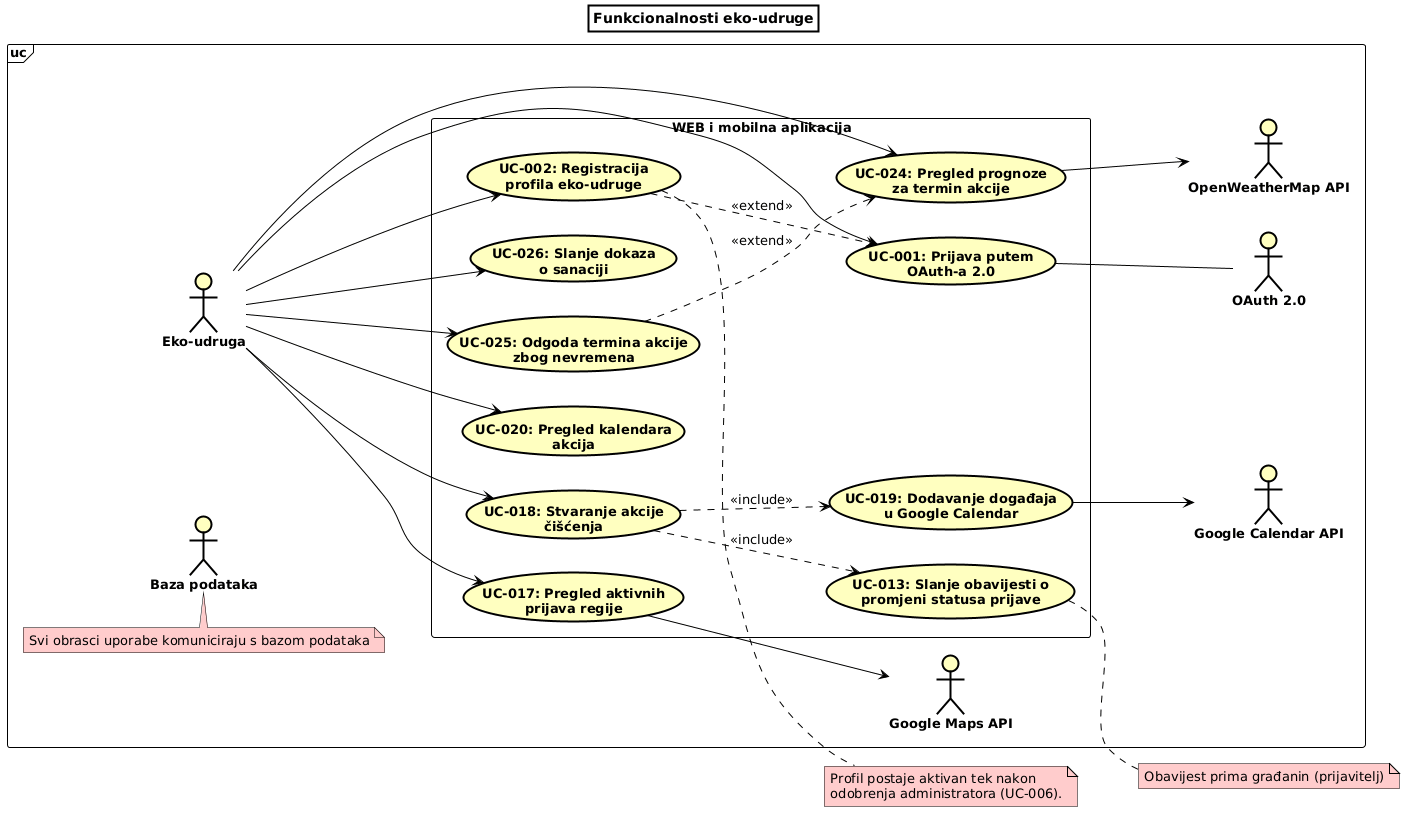

The diagram above was rendered by PlantUML. Its source (embedded in the PNG):
@startuml
left to right direction

' ---------- Stil (po uzoru na primjer asistenta) ----------
skinparam shadowing false
skinparam defaultFontName Arial
skinparam defaultFontSize 13
skinparam ArrowColor black
skinparam titleBorderThickness 2
skinparam titleBorderColor black
skinparam titleBackgroundColor white
skinparam actor {
  BackgroundColor #FFFFC0
  BorderColor black
  FontStyle bold
}
skinparam usecase {
  BackgroundColor #FFFFC0
  BorderColor black
  FontStyle bold
}
skinparam rectangle {
  BackgroundColor white
  BorderColor black
  FontStyle bold
}
skinparam frame {
  BackgroundColor white
  BorderColor black
}
skinparam note {
  BackgroundColor #FFCCCC
  BorderColor black
}

title Funkcionalnosti eko-udruge

frame "uc" {

actor "Baza podataka" as DB
note top of DB : Svi obrasci uporabe komuniciraju s bazom podataka

  ' ---------- Primarni akter ----------
  actor "Eko-udruga" as A02

  ' ---------- Granica sustava ----------
  rectangle "WEB i mobilna aplikacija" as SYS {
    usecase "UC-001: Prijava putem\nOAuth-a 2.0" as UC001
    usecase "UC-002: Registracija\nprofila eko-udruge" as UC002

    usecase "UC-017: Pregled aktivnih\nprijava regije" as UC017
    usecase "UC-018: Stvaranje akcije\nčišćenja" as UC018
    usecase "UC-019: Dodavanje događaja\nu Google Calendar" as UC019
    usecase "UC-013: Slanje obavijesti o\npromjeni statusa prijave" as UC013

    usecase "UC-020: Pregled kalendara\nakcija" as UC020
    usecase "UC-024: Pregled prognoze\nza termin akcije" as UC024
    usecase "UC-025: Odgoda termina akcije\nzbog nevremena" as UC025
    usecase "UC-026: Slanje dokaza\no sanaciji" as UC026
  }

  ' ---------- Sekundarni akteri (vanjski sustavi) ----------
  actor "OAuth 2.0" as OAUTH
  actor "Google Maps API" as MAPS
  actor "Google Calendar API" as CAL
  actor "OpenWeatherMap API" as OWM
}

' ---------- Pridruživanja: eko-udruga ----------
A02 --> UC001
A02 --> UC002
A02 --> UC017
A02 --> UC018
A02 --> UC020
A02 --> UC024
A02 --> UC025
A02 --> UC026

' ---------- Include / Extend ----------
UC002 ..> UC001 : <<extend>>
UC018 ..> UC019 : <<include>>
UC018 ..> UC013 : <<include>>
UC025 ..> UC024 : <<extend>>

' ---------- Pridruživanja: vanjski sustavi ----------
UC001 -- OAUTH
UC017 --> MAPS
UC019 --> CAL
UC024 --> OWM

note right of UC013
  Obavijest prima građanin (prijavitelj)
end note

note right of UC002
  Profil postaje aktivan tek nakon
  odobrenja administratora (UC-006).
end note
@enduml